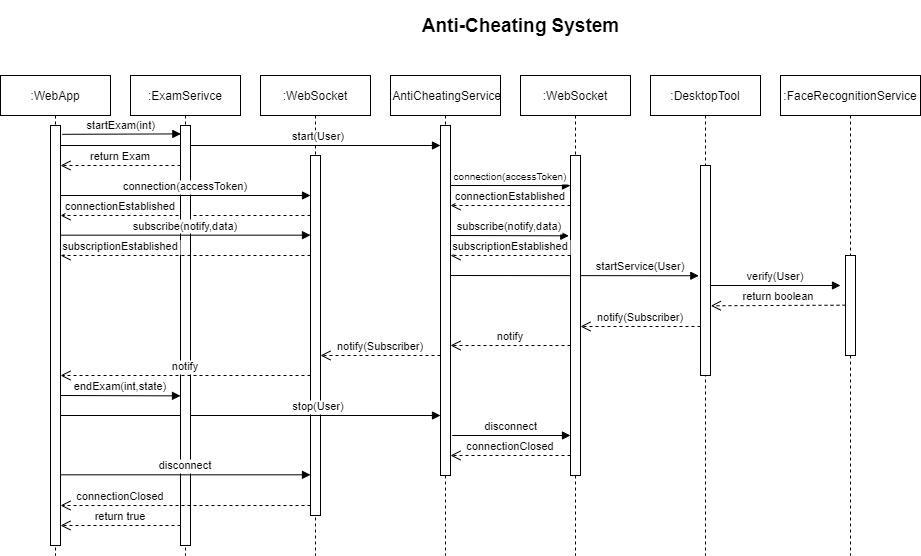

The diagram above was exported from draw.io. Its source (the exported page's mxGraphModel, read from the mxfile embedded in the PNG):
<mxGraphModel dx="2232" dy="764" grid="1" gridSize="10" guides="1" tooltips="1" connect="1" arrows="1" fold="1" page="1" pageScale="1" pageWidth="850" pageHeight="1100" math="0" shadow="0">
  <root>
    <mxCell id="0" />
    <mxCell id="1" parent="0" />
    <mxCell id="3nuBFxr9cyL0pnOWT2aG-1" value=":WebApp" style="shape=umlLifeline;perimeter=lifelinePerimeter;container=1;collapsible=0;recursiveResize=0;rounded=0;shadow=0;strokeWidth=1;" parent="1" vertex="1">
      <mxGeometry x="-30" y="80" width="110" height="480" as="geometry" />
    </mxCell>
    <mxCell id="3nuBFxr9cyL0pnOWT2aG-2" value="" style="points=[];perimeter=orthogonalPerimeter;rounded=0;shadow=0;strokeWidth=1;" parent="3nuBFxr9cyL0pnOWT2aG-1" vertex="1">
      <mxGeometry x="50" y="50" width="10" height="420" as="geometry" />
    </mxCell>
    <mxCell id="7XT7s0qGHYFgJt6r_DSJ-34" value="endExam(int,state)" style="verticalAlign=bottom;endArrow=block;shadow=0;strokeWidth=1;entryX=0;entryY=0.063;entryDx=0;entryDy=0;entryPerimeter=0;" parent="3nuBFxr9cyL0pnOWT2aG-1" edge="1">
      <mxGeometry relative="1" as="geometry">
        <mxPoint x="60" y="320" as="sourcePoint" />
        <mxPoint x="180" y="320.38" as="targetPoint" />
      </mxGeometry>
    </mxCell>
    <mxCell id="3nuBFxr9cyL0pnOWT2aG-5" value=":AntiCheatingService" style="shape=umlLifeline;perimeter=lifelinePerimeter;container=1;collapsible=0;recursiveResize=0;rounded=0;shadow=0;strokeWidth=1;" parent="1" vertex="1">
      <mxGeometry x="360" y="80" width="110" height="480" as="geometry" />
    </mxCell>
    <mxCell id="3nuBFxr9cyL0pnOWT2aG-6" value="" style="points=[];perimeter=orthogonalPerimeter;rounded=0;shadow=0;strokeWidth=1;" parent="3nuBFxr9cyL0pnOWT2aG-5" vertex="1">
      <mxGeometry x="50" y="50" width="10" height="350" as="geometry" />
    </mxCell>
    <mxCell id="7XT7s0qGHYFgJt6r_DSJ-17" value="connection(accessToken)" style="verticalAlign=bottom;endArrow=block;shadow=0;strokeWidth=1;entryX=0;entryY=0.094;entryDx=0;entryDy=0;entryPerimeter=0;fontSize=10;" parent="3nuBFxr9cyL0pnOWT2aG-5" target="7XT7s0qGHYFgJt6r_DSJ-16" edge="1">
      <mxGeometry relative="1" as="geometry">
        <mxPoint x="60" y="110" as="sourcePoint" />
        <mxPoint x="200" y="110.28999999999996" as="targetPoint" />
      </mxGeometry>
    </mxCell>
    <mxCell id="7XT7s0qGHYFgJt6r_DSJ-18" value="connectionEstablished" style="verticalAlign=bottom;endArrow=open;dashed=1;endSize=8;shadow=0;strokeWidth=1;exitX=0.1;exitY=0.654;exitDx=0;exitDy=0;exitPerimeter=0;" parent="3nuBFxr9cyL0pnOWT2aG-5" edge="1">
      <mxGeometry relative="1" as="geometry">
        <mxPoint x="60" y="130" as="targetPoint" />
        <mxPoint x="180" y="130" as="sourcePoint" />
      </mxGeometry>
    </mxCell>
    <mxCell id="7XT7s0qGHYFgJt6r_DSJ-19" value="subscribe(notify,data)" style="verticalAlign=bottom;endArrow=block;shadow=0;strokeWidth=1;entryX=-0.167;entryY=0.251;entryDx=0;entryDy=0;entryPerimeter=0;" parent="3nuBFxr9cyL0pnOWT2aG-5" target="7XT7s0qGHYFgJt6r_DSJ-16" edge="1">
      <mxGeometry relative="1" as="geometry">
        <mxPoint x="60" y="160" as="sourcePoint" />
        <mxPoint x="200" y="160.28999999999996" as="targetPoint" />
      </mxGeometry>
    </mxCell>
    <mxCell id="7XT7s0qGHYFgJt6r_DSJ-22" value="startService(User)" style="verticalAlign=bottom;endArrow=block;shadow=0;strokeWidth=1;entryX=-0.167;entryY=0.525;entryDx=0;entryDy=0;entryPerimeter=0;" parent="3nuBFxr9cyL0pnOWT2aG-5" target="m-NQ0mbPZxccPPhu1AuZ-2" edge="1">
      <mxGeometry x="0.5302" relative="1" as="geometry">
        <mxPoint x="60" y="200" as="sourcePoint" />
        <mxPoint x="180" y="217.67999999999995" as="targetPoint" />
        <mxPoint as="offset" />
      </mxGeometry>
    </mxCell>
    <mxCell id="7XT7s0qGHYFgJt6r_DSJ-32" value="notify(Subscriber)" style="verticalAlign=bottom;endArrow=open;dashed=1;endSize=8;shadow=0;strokeWidth=1;" parent="3nuBFxr9cyL0pnOWT2aG-5" edge="1">
      <mxGeometry relative="1" as="geometry">
        <mxPoint x="-70" y="280" as="targetPoint" />
        <mxPoint x="50" y="280" as="sourcePoint" />
      </mxGeometry>
    </mxCell>
    <mxCell id="FTZ_jziRhzl69t2wIlyl-1" value="&lt;h1&gt;&lt;br&gt;&lt;/h1&gt;" style="text;html=1;align=center;verticalAlign=middle;resizable=0;points=[];autosize=1;" parent="1" vertex="1">
      <mxGeometry x="430" y="10" width="20" height="50" as="geometry" />
    </mxCell>
    <mxCell id="FTZ_jziRhzl69t2wIlyl-8" value=":FaceRecognitionService" style="shape=umlLifeline;perimeter=lifelinePerimeter;container=1;collapsible=0;recursiveResize=0;rounded=0;shadow=0;strokeWidth=1;" parent="1" vertex="1">
      <mxGeometry x="750" y="80" width="140" height="480" as="geometry" />
    </mxCell>
    <mxCell id="FTZ_jziRhzl69t2wIlyl-9" value="" style="points=[];perimeter=orthogonalPerimeter;rounded=0;shadow=0;strokeWidth=1;" parent="FTZ_jziRhzl69t2wIlyl-8" vertex="1">
      <mxGeometry x="65" y="180" width="10" height="100" as="geometry" />
    </mxCell>
    <mxCell id="7XT7s0qGHYFgJt6r_DSJ-25" value="return boolean" style="verticalAlign=bottom;endArrow=open;dashed=1;endSize=8;shadow=0;strokeWidth=1;exitX=0.1;exitY=0.654;exitDx=0;exitDy=0;exitPerimeter=0;entryX=1.033;entryY=0.668;entryDx=0;entryDy=0;entryPerimeter=0;" parent="FTZ_jziRhzl69t2wIlyl-8" target="m-NQ0mbPZxccPPhu1AuZ-2" edge="1">
      <mxGeometry relative="1" as="geometry">
        <mxPoint x="-105" y="229.66999999999996" as="targetPoint" />
        <mxPoint x="65" y="229.66999999999996" as="sourcePoint" />
      </mxGeometry>
    </mxCell>
    <mxCell id="m-NQ0mbPZxccPPhu1AuZ-1" value=":DesktopTool" style="shape=umlLifeline;perimeter=lifelinePerimeter;container=1;collapsible=0;recursiveResize=0;rounded=0;shadow=0;strokeWidth=1;" parent="1" vertex="1">
      <mxGeometry x="620" y="80" width="110" height="480" as="geometry" />
    </mxCell>
    <mxCell id="m-NQ0mbPZxccPPhu1AuZ-2" value="" style="points=[];perimeter=orthogonalPerimeter;rounded=0;shadow=0;strokeWidth=1;" parent="m-NQ0mbPZxccPPhu1AuZ-1" vertex="1">
      <mxGeometry x="50" y="90" width="10" height="210" as="geometry" />
    </mxCell>
    <mxCell id="7XT7s0qGHYFgJt6r_DSJ-23" value="verify(User)" style="verticalAlign=bottom;endArrow=block;shadow=0;strokeWidth=1;" parent="m-NQ0mbPZxccPPhu1AuZ-1" edge="1">
      <mxGeometry relative="1" as="geometry">
        <mxPoint x="60" y="210" as="sourcePoint" />
        <mxPoint x="190" y="210" as="targetPoint" />
      </mxGeometry>
    </mxCell>
    <mxCell id="7XT7s0qGHYFgJt6r_DSJ-1" value=":WebSocket" style="shape=umlLifeline;perimeter=lifelinePerimeter;container=1;collapsible=0;recursiveResize=0;rounded=0;shadow=0;strokeWidth=1;" parent="1" vertex="1">
      <mxGeometry x="230" y="80" width="110" height="480" as="geometry" />
    </mxCell>
    <mxCell id="7XT7s0qGHYFgJt6r_DSJ-2" value="" style="points=[];perimeter=orthogonalPerimeter;rounded=0;shadow=0;strokeWidth=1;" parent="7XT7s0qGHYFgJt6r_DSJ-1" vertex="1">
      <mxGeometry x="50" y="80" width="10" height="360" as="geometry" />
    </mxCell>
    <mxCell id="7XT7s0qGHYFgJt6r_DSJ-29" value="connectionEstablished" style="verticalAlign=bottom;endArrow=open;dashed=1;endSize=8;shadow=0;strokeWidth=1;exitX=0.1;exitY=0.654;exitDx=0;exitDy=0;exitPerimeter=0;" parent="7XT7s0qGHYFgJt6r_DSJ-1" edge="1">
      <mxGeometry x="0.52" relative="1" as="geometry">
        <mxPoint x="-200" y="140" as="targetPoint" />
        <mxPoint x="50" y="140" as="sourcePoint" />
        <mxPoint as="offset" />
      </mxGeometry>
    </mxCell>
    <mxCell id="7XT7s0qGHYFgJt6r_DSJ-37" value="stop(User)" style="verticalAlign=bottom;endArrow=block;shadow=0;strokeWidth=1;" parent="7XT7s0qGHYFgJt6r_DSJ-1" edge="1">
      <mxGeometry x="0.3587" relative="1" as="geometry">
        <mxPoint x="-200" y="340" as="sourcePoint" />
        <mxPoint x="180" y="340" as="targetPoint" />
        <mxPoint as="offset" />
      </mxGeometry>
    </mxCell>
    <mxCell id="7XT7s0qGHYFgJt6r_DSJ-7" value="start(User)" style="verticalAlign=bottom;endArrow=block;shadow=0;strokeWidth=1;" parent="7XT7s0qGHYFgJt6r_DSJ-1" edge="1">
      <mxGeometry x="0.36" relative="1" as="geometry">
        <mxPoint x="-200" y="70" as="sourcePoint" />
        <mxPoint x="180" y="70" as="targetPoint" />
        <mxPoint as="offset" />
      </mxGeometry>
    </mxCell>
    <mxCell id="7XT7s0qGHYFgJt6r_DSJ-3" value="startExam(int)" style="verticalAlign=bottom;endArrow=block;shadow=0;strokeWidth=1;exitX=1.167;exitY=0.021;exitDx=0;exitDy=0;exitPerimeter=0;entryX=0.033;entryY=0.02;entryDx=0;entryDy=0;entryPerimeter=0;" parent="1" source="3nuBFxr9cyL0pnOWT2aG-2" target="7XT7s0qGHYFgJt6r_DSJ-6" edge="1">
      <mxGeometry relative="1" as="geometry">
        <mxPoint x="30" y="166" as="sourcePoint" />
        <mxPoint x="235" y="170" as="targetPoint" />
      </mxGeometry>
    </mxCell>
    <mxCell id="7XT7s0qGHYFgJt6r_DSJ-5" value=":ExamSerivce" style="shape=umlLifeline;perimeter=lifelinePerimeter;container=1;collapsible=0;recursiveResize=0;rounded=0;shadow=0;strokeWidth=1;" parent="1" vertex="1">
      <mxGeometry x="100" y="80" width="110" height="480" as="geometry" />
    </mxCell>
    <mxCell id="7XT7s0qGHYFgJt6r_DSJ-6" value="" style="points=[];perimeter=orthogonalPerimeter;rounded=0;shadow=0;strokeWidth=1;" parent="7XT7s0qGHYFgJt6r_DSJ-5" vertex="1">
      <mxGeometry x="50" y="50" width="10" height="420" as="geometry" />
    </mxCell>
    <mxCell id="7XT7s0qGHYFgJt6r_DSJ-30" value="subscribe(notify,data)" style="verticalAlign=bottom;endArrow=block;shadow=0;strokeWidth=1;" parent="7XT7s0qGHYFgJt6r_DSJ-5" edge="1">
      <mxGeometry relative="1" as="geometry">
        <mxPoint x="-70" y="159.67000000000002" as="sourcePoint" />
        <mxPoint x="180" y="159.67000000000002" as="targetPoint" />
      </mxGeometry>
    </mxCell>
    <mxCell id="7XT7s0qGHYFgJt6r_DSJ-31" value="subscriptionEstablished" style="verticalAlign=bottom;endArrow=open;dashed=1;endSize=8;shadow=0;strokeWidth=1;exitX=0.1;exitY=0.654;exitDx=0;exitDy=0;exitPerimeter=0;" parent="7XT7s0qGHYFgJt6r_DSJ-5" edge="1">
      <mxGeometry x="0.52" relative="1" as="geometry">
        <mxPoint x="-70" y="180" as="targetPoint" />
        <mxPoint x="180" y="180" as="sourcePoint" />
        <mxPoint as="offset" />
      </mxGeometry>
    </mxCell>
    <mxCell id="7XT7s0qGHYFgJt6r_DSJ-33" value="notify" style="verticalAlign=bottom;endArrow=open;dashed=1;endSize=8;shadow=0;strokeWidth=1;" parent="7XT7s0qGHYFgJt6r_DSJ-5" edge="1">
      <mxGeometry relative="1" as="geometry">
        <mxPoint x="-70" y="300" as="targetPoint" />
        <mxPoint x="180" y="300" as="sourcePoint" />
      </mxGeometry>
    </mxCell>
    <mxCell id="7XT7s0qGHYFgJt6r_DSJ-42" value="connectionClosed" style="verticalAlign=bottom;endArrow=open;dashed=1;endSize=8;shadow=0;strokeWidth=1;exitX=0.1;exitY=0.654;exitDx=0;exitDy=0;exitPerimeter=0;" parent="7XT7s0qGHYFgJt6r_DSJ-5" edge="1">
      <mxGeometry x="0.52" relative="1" as="geometry">
        <mxPoint x="-70" y="430" as="targetPoint" />
        <mxPoint x="180" y="430" as="sourcePoint" />
        <mxPoint as="offset" />
      </mxGeometry>
    </mxCell>
    <mxCell id="7XT7s0qGHYFgJt6r_DSJ-43" value="return true" style="verticalAlign=bottom;endArrow=open;dashed=1;endSize=8;shadow=0;strokeWidth=1;" parent="7XT7s0qGHYFgJt6r_DSJ-5" edge="1">
      <mxGeometry relative="1" as="geometry">
        <mxPoint x="-70" y="450" as="targetPoint" />
        <mxPoint x="50" y="450" as="sourcePoint" />
      </mxGeometry>
    </mxCell>
    <mxCell id="7XT7s0qGHYFgJt6r_DSJ-44" value="return Exam" style="verticalAlign=bottom;endArrow=open;dashed=1;endSize=8;shadow=0;strokeWidth=1;" parent="7XT7s0qGHYFgJt6r_DSJ-5" edge="1">
      <mxGeometry relative="1" as="geometry">
        <mxPoint x="-70" y="90" as="targetPoint" />
        <mxPoint x="50" y="90" as="sourcePoint" />
        <mxPoint as="offset" />
      </mxGeometry>
    </mxCell>
    <mxCell id="7XT7s0qGHYFgJt6r_DSJ-15" value=":WebSocket" style="shape=umlLifeline;perimeter=lifelinePerimeter;container=1;collapsible=0;recursiveResize=0;rounded=0;shadow=0;strokeWidth=1;" parent="1" vertex="1">
      <mxGeometry x="490" y="80" width="110" height="480" as="geometry" />
    </mxCell>
    <mxCell id="7XT7s0qGHYFgJt6r_DSJ-16" value="" style="points=[];perimeter=orthogonalPerimeter;rounded=0;shadow=0;strokeWidth=1;" parent="7XT7s0qGHYFgJt6r_DSJ-15" vertex="1">
      <mxGeometry x="50" y="80" width="10" height="320" as="geometry" />
    </mxCell>
    <mxCell id="7XT7s0qGHYFgJt6r_DSJ-20" value="subscriptionEstablished" style="verticalAlign=bottom;endArrow=open;dashed=1;endSize=8;shadow=0;strokeWidth=1;exitX=0.1;exitY=0.654;exitDx=0;exitDy=0;exitPerimeter=0;" parent="7XT7s0qGHYFgJt6r_DSJ-15" edge="1">
      <mxGeometry relative="1" as="geometry">
        <mxPoint x="-70" y="180" as="targetPoint" />
        <mxPoint x="50" y="180" as="sourcePoint" />
      </mxGeometry>
    </mxCell>
    <mxCell id="7XT7s0qGHYFgJt6r_DSJ-26" value="notify(Subscriber)" style="verticalAlign=bottom;endArrow=open;dashed=1;endSize=8;shadow=0;strokeWidth=1;" parent="7XT7s0qGHYFgJt6r_DSJ-15" edge="1">
      <mxGeometry relative="1" as="geometry">
        <mxPoint x="60" y="251" as="targetPoint" />
        <mxPoint x="180" y="251" as="sourcePoint" />
      </mxGeometry>
    </mxCell>
    <mxCell id="7XT7s0qGHYFgJt6r_DSJ-38" value="disconnect" style="verticalAlign=bottom;endArrow=block;shadow=0;strokeWidth=1;entryX=0;entryY=0.875;entryDx=0;entryDy=0;entryPerimeter=0;" parent="7XT7s0qGHYFgJt6r_DSJ-15" target="7XT7s0qGHYFgJt6r_DSJ-16" edge="1">
      <mxGeometry relative="1" as="geometry">
        <mxPoint x="-68.32999999999998" y="360" as="sourcePoint" />
        <mxPoint x="49.999999999999886" y="395.84000000000003" as="targetPoint" />
      </mxGeometry>
    </mxCell>
    <mxCell id="7XT7s0qGHYFgJt6r_DSJ-39" value="connectionClosed" style="verticalAlign=bottom;endArrow=open;dashed=1;endSize=8;shadow=0;strokeWidth=1;" parent="7XT7s0qGHYFgJt6r_DSJ-15" edge="1">
      <mxGeometry relative="1" as="geometry">
        <mxPoint x="-70" y="380" as="targetPoint" />
        <mxPoint x="50" y="380" as="sourcePoint" />
      </mxGeometry>
    </mxCell>
    <mxCell id="7XT7s0qGHYFgJt6r_DSJ-27" value="notify" style="verticalAlign=bottom;endArrow=open;dashed=1;endSize=8;shadow=0;strokeWidth=1;" parent="1" edge="1">
      <mxGeometry relative="1" as="geometry">
        <mxPoint x="420" y="350" as="targetPoint" />
        <mxPoint x="540" y="350" as="sourcePoint" />
      </mxGeometry>
    </mxCell>
    <mxCell id="7XT7s0qGHYFgJt6r_DSJ-28" value="connection(accessToken)" style="verticalAlign=bottom;endArrow=block;shadow=0;strokeWidth=1;" parent="1" edge="1">
      <mxGeometry relative="1" as="geometry">
        <mxPoint x="30" y="200" as="sourcePoint" />
        <mxPoint x="280" y="200" as="targetPoint" />
      </mxGeometry>
    </mxCell>
    <mxCell id="7XT7s0qGHYFgJt6r_DSJ-41" value="disconnect" style="verticalAlign=bottom;endArrow=block;shadow=0;strokeWidth=1;" parent="1" edge="1">
      <mxGeometry relative="1" as="geometry">
        <mxPoint x="30" y="479.3300000000001" as="sourcePoint" />
        <mxPoint x="280" y="479.3300000000001" as="targetPoint" />
      </mxGeometry>
    </mxCell>
    <mxCell id="Zo2A4Lc3sM6W-7tVKWdn-1" value="&lt;b&gt;&lt;font style=&quot;font-size: 19px&quot;&gt;Anti-Cheating System&lt;/font&gt;&lt;/b&gt;" style="text;html=1;align=center;verticalAlign=middle;resizable=0;points=[];autosize=1;strokeColor=none;fillColor=none;" parent="1" vertex="1">
      <mxGeometry x="385" y="20" width="210" height="20" as="geometry" />
    </mxCell>
  </root>
</mxGraphModel>